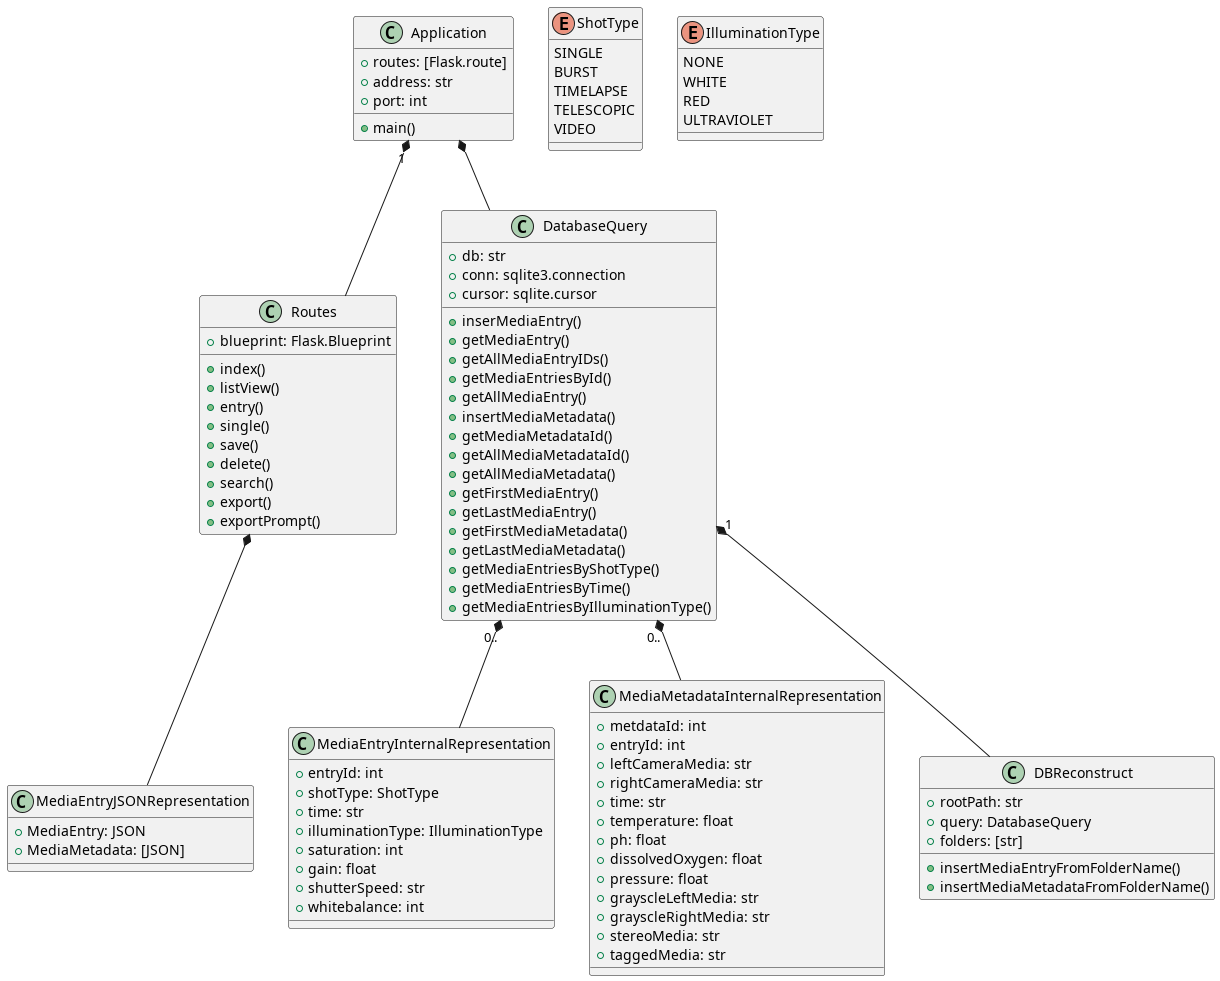

The diagram above was rendered by PlantUML. Its source (embedded in the PNG):
@startuml
class Application {
	+ routes: [Flask.route]
	+ address: str
	+ port: int
	+ main()
}
class Routes {
	+ blueprint: Flask.Blueprint
	+ index()
	+ listView()
	+ entry()
        + single()
        + save()
        + delete()
        + search()
        + export()
        + exportPrompt()	
}
class MediaEntryJSONRepresentation {
	+ MediaEntry: JSON
	+ MediaMetadata: [JSON]
}
class MediaEntryInternalRepresentation {
        + entryId: int
        + shotType: ShotType
        + time: str
        + illuminationType: IlluminationType
	+ saturation: int
	+ gain: float
	+ shutterSpeed: str
	+ whitebalance: int
}
class MediaMetadataInternalRepresentation {
	+ metdataId: int
	+ entryId: int
	+ leftCameraMedia: str
	+ rightCameraMedia: str
	+ time: str
	+ temperature: float
	+ ph: float
	+ dissolvedOxygen: float
	+ pressure: float
	+ grayscleLeftMedia: str
	+ grayscleRightMedia: str
	+ stereoMedia: str
	+ taggedMedia: str
}
class DatabaseQuery {
	+ db: str
	+ conn: sqlite3.connection
	+ cursor: sqlite.cursor
	+ inserMediaEntry()
	+ getMediaEntry()
	+ getAllMediaEntryIDs()
	+ getMediaEntriesById()
	+ getAllMediaEntry()
	+ insertMediaMetadata()
	+ getMediaMetadataId()
	+ getAllMediaMetadataId()
	+ getAllMediaMetadata()
	+ getFirstMediaEntry()
	+ getLastMediaEntry()
	+ getFirstMediaMetadata()
	+ getLastMediaMetadata()
	+ getMediaEntriesByShotType()
	+ getMediaEntriesByTime()
	+ getMediaEntriesByIlluminationType()
}
class DBReconstruct {
	+ rootPath: str
	+ query: DatabaseQuery
	+ folders: [str]
	+ insertMediaEntryFromFolderName()
	+ insertMediaMetadataFromFolderName()
}
enum ShotType {
	SINGLE
	BURST
	TIMELAPSE
	TELESCOPIC
	VIDEO
}
enum IlluminationType {
	NONE
	WHITE
	RED
	ULTRAVIOLET
}
Application "1" *-- Routes
Application *-- DatabaseQuery
DatabaseQuery "1" *-- DBReconstruct
DatabaseQuery "0.." *-- MediaEntryInternalRepresentation
DatabaseQuery "0.." *-- MediaMetadataInternalRepresentation
Routes *-- MediaEntryJSONRepresentation
@enduml